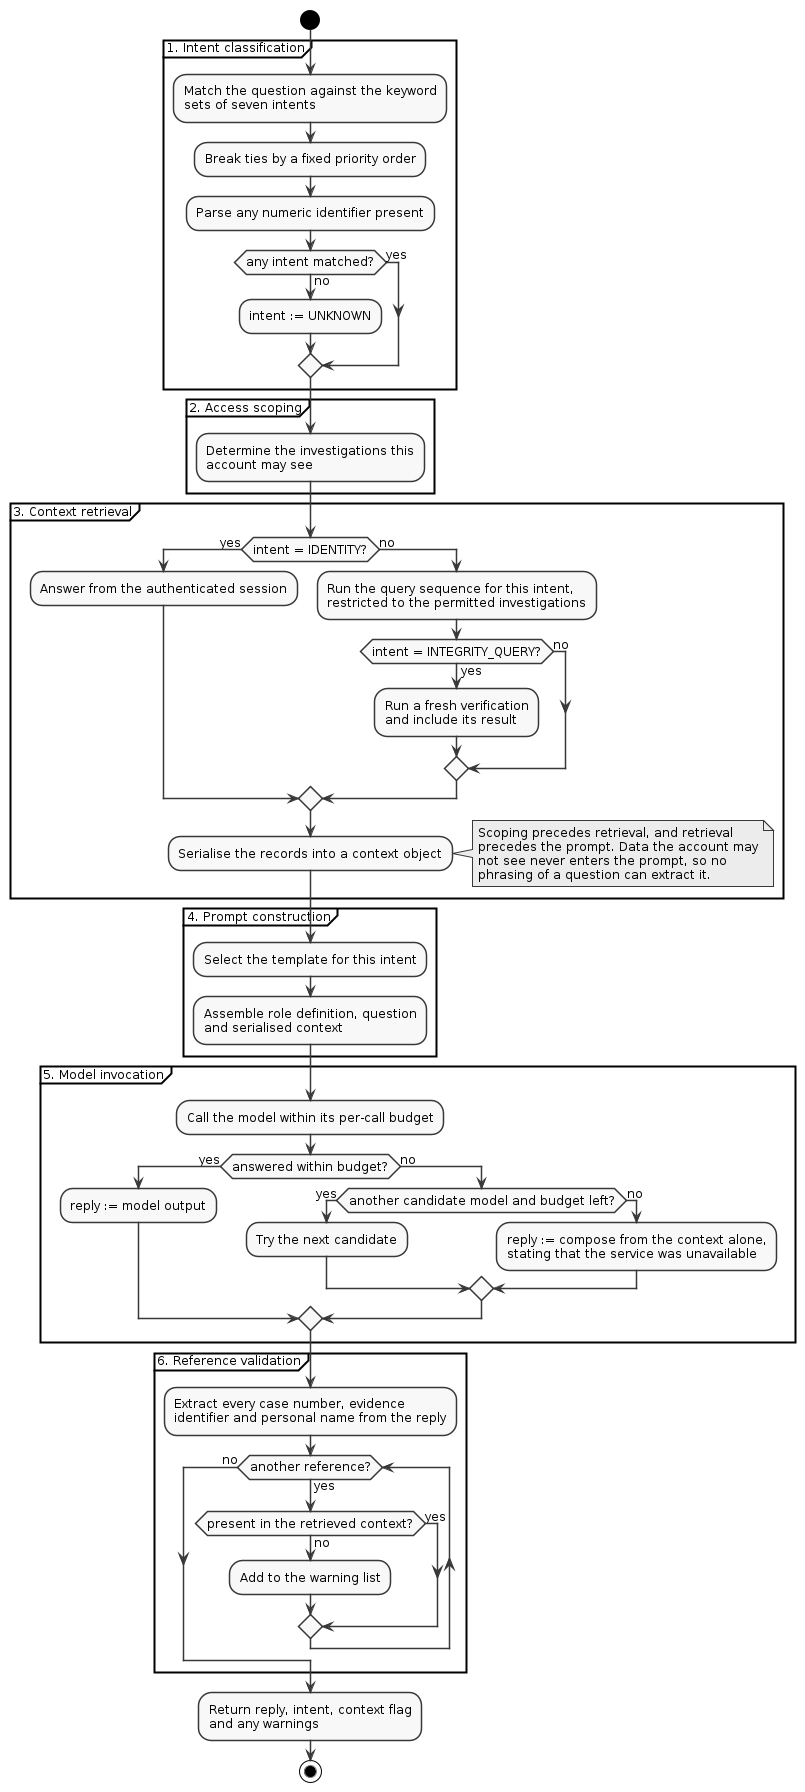

The diagram above was rendered by PlantUML. Its source (embedded in the PNG):
@startuml
skinparam monochrome true
skinparam shadowing false
skinparam defaultFontName Arial
skinparam defaultFontSize 12
skinparam backgroundColor white

start
partition "1. Intent classification" {
  :Match the question against the keyword
  sets of seven intents;
  :Break ties by a fixed priority order;
  :Parse any numeric identifier present;
  if (any intent matched?) then (no)
    :intent := UNKNOWN;
  else (yes)
  endif
}

partition "2. Access scoping" {
  :Determine the investigations this
  account may see;
}

partition "3. Context retrieval" {
  if (intent = IDENTITY?) then (yes)
    :Answer from the authenticated session;
  else (no)
    :Run the query sequence for this intent,
    restricted to the permitted investigations;
    if (intent = INTEGRITY_QUERY?) then (yes)
      :Run a fresh verification
      and include its result;
    else (no)
    endif
  endif
  :Serialise the records into a context object;
}
note right
  Scoping precedes retrieval, and retrieval
  precedes the prompt. Data the account may
  not see never enters the prompt, so no
  phrasing of a question can extract it.
end note

partition "4. Prompt construction" {
  :Select the template for this intent;
  :Assemble role definition, question
  and serialised context;
}

partition "5. Model invocation" {
  :Call the model within its per-call budget;
  if (answered within budget?) then (yes)
    :reply := model output;
  else (no)
    if (another candidate model and budget left?) then (yes)
      :Try the next candidate;
    else (no)
      :reply := compose from the context alone,
      stating that the service was unavailable;
    endif
  endif
}

partition "6. Reference validation" {
  :Extract every case number, evidence
  identifier and personal name from the reply;
  while (another reference?) is (yes)
    if (present in the retrieved context?) then (no)
      :Add to the warning list;
    else (yes)
    endif
  endwhile (no)
}

:Return reply, intent, context flag
and any warnings;
stop
@enduml